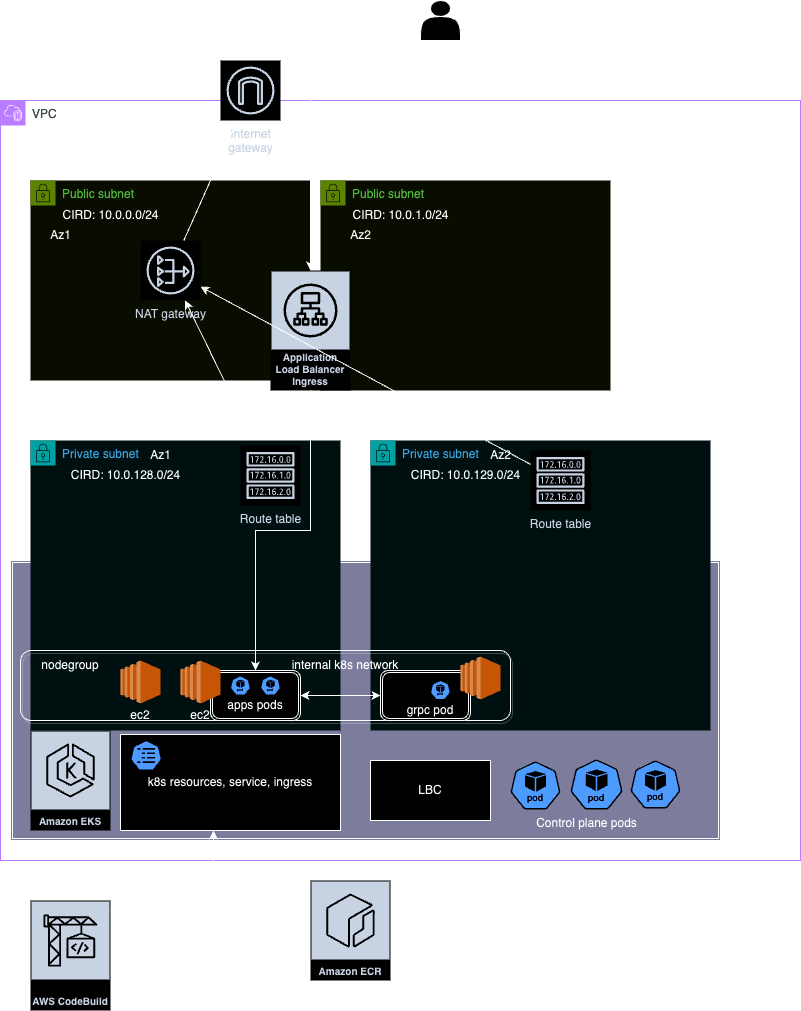

The diagram above was exported from draw.io. Its source (the exported page's mxGraphModel, read from the mxfile embedded in the PNG):
<mxGraphModel dx="1674" dy="799" grid="1" gridSize="10" guides="1" tooltips="1" connect="1" arrows="1" fold="1" page="1" pageScale="1" pageWidth="850" pageHeight="1100" math="0" shadow="0">
  <root>
    <mxCell id="0" />
    <mxCell id="1" parent="0" />
    <mxCell id="BQDSDcEUsgq7mildKI7B-34" value="" style="shape=ext;double=1;rounded=0;whiteSpace=wrap;html=1;fillColor=#7E7E9E;shadow=0;" vertex="1" parent="1">
      <mxGeometry x="40" y="580" width="710" height="280" as="geometry" />
    </mxCell>
    <mxCell id="BQDSDcEUsgq7mildKI7B-3" value="VPC" style="points=[[0,0],[0.25,0],[0.5,0],[0.75,0],[1,0],[1,0.25],[1,0.5],[1,0.75],[1,1],[0.75,1],[0.5,1],[0.25,1],[0,1],[0,0.75],[0,0.5],[0,0.25]];outlineConnect=0;gradientColor=none;html=1;whiteSpace=wrap;fontSize=12;fontStyle=0;container=1;pointerEvents=0;collapsible=0;recursiveResize=0;shape=mxgraph.aws4.group;grIcon=mxgraph.aws4.group_vpc2;strokeColor=#8C4FFF;fillColor=none;verticalAlign=top;align=left;spacingLeft=30;fontColor=#AAB7B8;dashed=0;" vertex="1" parent="1">
      <mxGeometry x="30" y="120" width="800" height="760" as="geometry" />
    </mxCell>
    <mxCell id="BQDSDcEUsgq7mildKI7B-4" value="Private subnet" style="points=[[0,0],[0.25,0],[0.5,0],[0.75,0],[1,0],[1,0.25],[1,0.5],[1,0.75],[1,1],[0.75,1],[0.5,1],[0.25,1],[0,1],[0,0.75],[0,0.5],[0,0.25]];outlineConnect=0;gradientColor=none;html=1;whiteSpace=wrap;fontSize=12;fontStyle=0;container=1;pointerEvents=0;collapsible=0;recursiveResize=0;shape=mxgraph.aws4.group;grIcon=mxgraph.aws4.group_security_group;grStroke=0;strokeColor=#00A4A6;fillColor=#E6F6F7;verticalAlign=top;align=left;spacingLeft=30;fontColor=#147EBA;dashed=0;" vertex="1" parent="BQDSDcEUsgq7mildKI7B-3">
      <mxGeometry x="370" y="340" width="340" height="290" as="geometry" />
    </mxCell>
    <mxCell id="BQDSDcEUsgq7mildKI7B-9" value="CIRD: 10.0.129.0/24" style="text;html=1;align=center;verticalAlign=middle;resizable=0;points=[];autosize=1;strokeColor=none;fillColor=none;" vertex="1" parent="BQDSDcEUsgq7mildKI7B-4">
      <mxGeometry x="30" y="20" width="130" height="30" as="geometry" />
    </mxCell>
    <mxCell id="BQDSDcEUsgq7mildKI7B-16" value="Az2" style="text;html=1;align=center;verticalAlign=middle;resizable=0;points=[];autosize=1;strokeColor=none;fillColor=none;" vertex="1" parent="BQDSDcEUsgq7mildKI7B-4">
      <mxGeometry x="110" width="40" height="30" as="geometry" />
    </mxCell>
    <mxCell id="BQDSDcEUsgq7mildKI7B-22" value="Route table" style="sketch=0;outlineConnect=0;fontColor=#232F3E;gradientColor=none;strokeColor=#232F3E;fillColor=#ffffff;dashed=0;verticalLabelPosition=bottom;verticalAlign=top;align=center;html=1;fontSize=12;fontStyle=0;aspect=fixed;shape=mxgraph.aws4.resourceIcon;resIcon=mxgraph.aws4.route_table;" vertex="1" parent="BQDSDcEUsgq7mildKI7B-4">
      <mxGeometry x="160" y="10" width="60" height="60" as="geometry" />
    </mxCell>
    <mxCell id="BQDSDcEUsgq7mildKI7B-5" value="Public subnet" style="points=[[0,0],[0.25,0],[0.5,0],[0.75,0],[1,0],[1,0.25],[1,0.5],[1,0.75],[1,1],[0.75,1],[0.5,1],[0.25,1],[0,1],[0,0.75],[0,0.5],[0,0.25]];outlineConnect=0;gradientColor=none;html=1;whiteSpace=wrap;fontSize=12;fontStyle=0;container=1;pointerEvents=0;collapsible=0;recursiveResize=0;shape=mxgraph.aws4.group;grIcon=mxgraph.aws4.group_security_group;grStroke=0;strokeColor=#7AA116;fillColor=#F2F6E8;verticalAlign=top;align=left;spacingLeft=30;fontColor=#248814;dashed=0;" vertex="1" parent="BQDSDcEUsgq7mildKI7B-3">
      <mxGeometry x="30" y="80" width="280" height="200" as="geometry" />
    </mxCell>
    <mxCell id="BQDSDcEUsgq7mildKI7B-11" value="CIRD: 10.0.0.0/24" style="text;html=1;align=center;verticalAlign=middle;resizable=0;points=[];autosize=1;strokeColor=none;fillColor=none;" vertex="1" parent="BQDSDcEUsgq7mildKI7B-5">
      <mxGeometry x="20" y="20" width="120" height="30" as="geometry" />
    </mxCell>
    <mxCell id="BQDSDcEUsgq7mildKI7B-13" value="Az1" style="text;html=1;align=center;verticalAlign=middle;resizable=0;points=[];autosize=1;strokeColor=none;fillColor=none;" vertex="1" parent="BQDSDcEUsgq7mildKI7B-5">
      <mxGeometry x="10" y="40" width="40" height="30" as="geometry" />
    </mxCell>
    <mxCell id="BQDSDcEUsgq7mildKI7B-20" value="NAT gateway" style="sketch=0;outlineConnect=0;fontColor=#232F3E;gradientColor=none;strokeColor=#232F3E;fillColor=#ffffff;dashed=0;verticalLabelPosition=bottom;verticalAlign=top;align=center;html=1;fontSize=12;fontStyle=0;aspect=fixed;shape=mxgraph.aws4.resourceIcon;resIcon=mxgraph.aws4.nat_gateway;" vertex="1" parent="BQDSDcEUsgq7mildKI7B-5">
      <mxGeometry x="110" y="60" width="60" height="60" as="geometry" />
    </mxCell>
    <mxCell id="BQDSDcEUsgq7mildKI7B-6" value="CIDR_BLOCK:&amp;nbsp;10.0.0.0/16" style="text;html=1;strokeColor=none;fillColor=none;align=center;verticalAlign=middle;whiteSpace=wrap;rounded=0;" vertex="1" parent="BQDSDcEUsgq7mildKI7B-3">
      <mxGeometry x="75" y="10" width="100" height="30" as="geometry" />
    </mxCell>
    <mxCell id="BQDSDcEUsgq7mildKI7B-8" value="Public subnet" style="points=[[0,0],[0.25,0],[0.5,0],[0.75,0],[1,0],[1,0.25],[1,0.5],[1,0.75],[1,1],[0.75,1],[0.5,1],[0.25,1],[0,1],[0,0.75],[0,0.5],[0,0.25]];outlineConnect=0;gradientColor=none;html=1;whiteSpace=wrap;fontSize=12;fontStyle=0;container=1;pointerEvents=0;collapsible=0;recursiveResize=0;shape=mxgraph.aws4.group;grIcon=mxgraph.aws4.group_security_group;grStroke=0;strokeColor=#7AA116;fillColor=#F2F6E8;verticalAlign=top;align=left;spacingLeft=30;fontColor=#248814;dashed=0;" vertex="1" parent="BQDSDcEUsgq7mildKI7B-3">
      <mxGeometry x="320" y="80" width="290" height="210" as="geometry" />
    </mxCell>
    <mxCell id="BQDSDcEUsgq7mildKI7B-12" value="CIRD: 10.0.1.0/24" style="text;html=1;align=center;verticalAlign=middle;resizable=0;points=[];autosize=1;strokeColor=none;fillColor=none;" vertex="1" parent="BQDSDcEUsgq7mildKI7B-8">
      <mxGeometry x="20" y="20" width="120" height="30" as="geometry" />
    </mxCell>
    <mxCell id="BQDSDcEUsgq7mildKI7B-56" value="Application Load Balancer Ingress" style="sketch=0;outlineConnect=0;fontColor=#232F3E;gradientColor=none;strokeColor=#ffffff;fillColor=#232F3E;dashed=0;verticalLabelPosition=middle;verticalAlign=bottom;align=center;html=1;whiteSpace=wrap;fontSize=10;fontStyle=1;spacing=3;shape=mxgraph.aws4.productIcon;prIcon=mxgraph.aws4.application_load_balancer;" vertex="1" parent="BQDSDcEUsgq7mildKI7B-8">
      <mxGeometry x="-50" y="90" width="80" height="120" as="geometry" />
    </mxCell>
    <mxCell id="BQDSDcEUsgq7mildKI7B-14" value="Az2" style="text;html=1;align=center;verticalAlign=middle;resizable=0;points=[];autosize=1;strokeColor=none;fillColor=none;" vertex="1" parent="BQDSDcEUsgq7mildKI7B-8">
      <mxGeometry x="20" y="40" width="40" height="30" as="geometry" />
    </mxCell>
    <mxCell id="BQDSDcEUsgq7mildKI7B-18" value="Internet&#10;gateway" style="sketch=0;outlineConnect=0;fontColor=#232F3E;gradientColor=none;strokeColor=#232F3E;fillColor=#ffffff;dashed=0;verticalLabelPosition=bottom;verticalAlign=top;align=center;html=1;fontSize=12;fontStyle=0;aspect=fixed;shape=mxgraph.aws4.resourceIcon;resIcon=mxgraph.aws4.internet_gateway;" vertex="1" parent="BQDSDcEUsgq7mildKI7B-3">
      <mxGeometry x="220" y="-40" width="60" height="60" as="geometry" />
    </mxCell>
    <mxCell id="BQDSDcEUsgq7mildKI7B-27" value="" style="endArrow=classic;html=1;rounded=0;" edge="1" parent="BQDSDcEUsgq7mildKI7B-3" source="BQDSDcEUsgq7mildKI7B-21" target="BQDSDcEUsgq7mildKI7B-20">
      <mxGeometry width="50" height="50" relative="1" as="geometry">
        <mxPoint x="270" y="320" as="sourcePoint" />
        <mxPoint x="320" y="270" as="targetPoint" />
      </mxGeometry>
    </mxCell>
    <mxCell id="BQDSDcEUsgq7mildKI7B-28" value="" style="endArrow=classic;html=1;rounded=0;" edge="1" parent="BQDSDcEUsgq7mildKI7B-3" source="BQDSDcEUsgq7mildKI7B-22" target="BQDSDcEUsgq7mildKI7B-20">
      <mxGeometry width="50" height="50" relative="1" as="geometry">
        <mxPoint x="270" y="320" as="sourcePoint" />
        <mxPoint x="320" y="270" as="targetPoint" />
      </mxGeometry>
    </mxCell>
    <mxCell id="BQDSDcEUsgq7mildKI7B-29" value="" style="endArrow=classic;html=1;rounded=0;" edge="1" parent="BQDSDcEUsgq7mildKI7B-3" source="BQDSDcEUsgq7mildKI7B-20" target="BQDSDcEUsgq7mildKI7B-18">
      <mxGeometry width="50" height="50" relative="1" as="geometry">
        <mxPoint x="270" y="320" as="sourcePoint" />
        <mxPoint x="320" y="270" as="targetPoint" />
      </mxGeometry>
    </mxCell>
    <mxCell id="BQDSDcEUsgq7mildKI7B-30" value="Amazon EKS" style="sketch=0;outlineConnect=0;fontColor=#232F3E;gradientColor=none;strokeColor=#ffffff;fillColor=#232F3E;dashed=0;verticalLabelPosition=middle;verticalAlign=bottom;align=center;html=1;whiteSpace=wrap;fontSize=10;fontStyle=1;spacing=3;shape=mxgraph.aws4.productIcon;prIcon=mxgraph.aws4.eks;" vertex="1" parent="BQDSDcEUsgq7mildKI7B-3">
      <mxGeometry x="30" y="630" width="80" height="100" as="geometry" />
    </mxCell>
    <mxCell id="BQDSDcEUsgq7mildKI7B-7" value="Private subnet" style="points=[[0,0],[0.25,0],[0.5,0],[0.75,0],[1,0],[1,0.25],[1,0.5],[1,0.75],[1,1],[0.75,1],[0.5,1],[0.25,1],[0,1],[0,0.75],[0,0.5],[0,0.25]];outlineConnect=0;gradientColor=none;html=1;whiteSpace=wrap;fontSize=12;fontStyle=0;container=1;pointerEvents=0;collapsible=0;recursiveResize=0;shape=mxgraph.aws4.group;grIcon=mxgraph.aws4.group_security_group;grStroke=0;strokeColor=#00A4A6;fillColor=#E6F6F7;verticalAlign=top;align=left;spacingLeft=30;fontColor=#147EBA;dashed=0;" vertex="1" parent="BQDSDcEUsgq7mildKI7B-3">
      <mxGeometry x="30" y="340" width="310" height="290" as="geometry" />
    </mxCell>
    <mxCell id="BQDSDcEUsgq7mildKI7B-10" value="CIRD: 10.0.128.0/24" style="text;html=1;align=center;verticalAlign=middle;resizable=0;points=[];autosize=1;strokeColor=none;fillColor=none;" vertex="1" parent="BQDSDcEUsgq7mildKI7B-7">
      <mxGeometry x="30" y="20" width="130" height="30" as="geometry" />
    </mxCell>
    <mxCell id="BQDSDcEUsgq7mildKI7B-15" value="Az1" style="text;html=1;align=center;verticalAlign=middle;resizable=0;points=[];autosize=1;strokeColor=none;fillColor=none;" vertex="1" parent="BQDSDcEUsgq7mildKI7B-7">
      <mxGeometry x="110" width="40" height="30" as="geometry" />
    </mxCell>
    <mxCell id="BQDSDcEUsgq7mildKI7B-21" value="Route table" style="sketch=0;outlineConnect=0;fontColor=#232F3E;gradientColor=none;strokeColor=#232F3E;fillColor=#ffffff;dashed=0;verticalLabelPosition=bottom;verticalAlign=top;align=center;html=1;fontSize=12;fontStyle=0;aspect=fixed;shape=mxgraph.aws4.resourceIcon;resIcon=mxgraph.aws4.route_table;" vertex="1" parent="BQDSDcEUsgq7mildKI7B-7">
      <mxGeometry x="210" y="5" width="60" height="60" as="geometry" />
    </mxCell>
    <mxCell id="BQDSDcEUsgq7mildKI7B-40" value="" style="rounded=1;whiteSpace=wrap;html=1;fillColor=none;shadow=1;" vertex="1" parent="BQDSDcEUsgq7mildKI7B-7">
      <mxGeometry x="-10" y="210" width="490" height="70" as="geometry" />
    </mxCell>
    <mxCell id="BQDSDcEUsgq7mildKI7B-36" value="" style="outlineConnect=0;dashed=0;verticalLabelPosition=bottom;verticalAlign=top;align=center;html=1;shape=mxgraph.aws3.ec2;fillColor=#F58534;gradientColor=none;" vertex="1" parent="BQDSDcEUsgq7mildKI7B-7">
      <mxGeometry x="90" y="220" width="40" height="43" as="geometry" />
    </mxCell>
    <mxCell id="BQDSDcEUsgq7mildKI7B-41" value="ec2" style="text;html=1;strokeColor=none;fillColor=none;align=center;verticalAlign=middle;whiteSpace=wrap;rounded=0;" vertex="1" parent="BQDSDcEUsgq7mildKI7B-7">
      <mxGeometry x="80" y="260" width="60" height="30" as="geometry" />
    </mxCell>
    <mxCell id="BQDSDcEUsgq7mildKI7B-42" value="ec2" style="text;html=1;strokeColor=none;fillColor=none;align=center;verticalAlign=middle;whiteSpace=wrap;rounded=0;" vertex="1" parent="BQDSDcEUsgq7mildKI7B-7">
      <mxGeometry x="140" y="260" width="60" height="30" as="geometry" />
    </mxCell>
    <mxCell id="BQDSDcEUsgq7mildKI7B-43" value="ec2" style="text;html=1;strokeColor=none;fillColor=none;align=center;verticalAlign=middle;whiteSpace=wrap;rounded=0;" vertex="1" parent="BQDSDcEUsgq7mildKI7B-7">
      <mxGeometry x="400" y="260" width="60" height="30" as="geometry" />
    </mxCell>
    <mxCell id="BQDSDcEUsgq7mildKI7B-44" value="nodegroup" style="text;html=1;strokeColor=none;fillColor=none;align=center;verticalAlign=middle;whiteSpace=wrap;rounded=0;" vertex="1" parent="BQDSDcEUsgq7mildKI7B-7">
      <mxGeometry x="10" y="210" width="60" height="30" as="geometry" />
    </mxCell>
    <mxCell id="BQDSDcEUsgq7mildKI7B-49" value="" style="shape=ext;double=1;rounded=1;whiteSpace=wrap;html=1;shadow=0;" vertex="1" parent="BQDSDcEUsgq7mildKI7B-7">
      <mxGeometry x="180" y="230" width="90" height="50" as="geometry" />
    </mxCell>
    <mxCell id="BQDSDcEUsgq7mildKI7B-37" value="" style="outlineConnect=0;dashed=0;verticalLabelPosition=bottom;verticalAlign=top;align=center;html=1;shape=mxgraph.aws3.ec2;fillColor=#F58534;gradientColor=none;" vertex="1" parent="BQDSDcEUsgq7mildKI7B-7">
      <mxGeometry x="150" y="220" width="40" height="43" as="geometry" />
    </mxCell>
    <mxCell id="BQDSDcEUsgq7mildKI7B-50" value="" style="aspect=fixed;sketch=0;html=1;dashed=0;whitespace=wrap;fillColor=#2875E2;strokeColor=#ffffff;points=[[0.005,0.63,0],[0.1,0.2,0],[0.9,0.2,0],[0.5,0,0],[0.995,0.63,0],[0.72,0.99,0],[0.5,1,0],[0.28,0.99,0]];shape=mxgraph.kubernetes.icon2;kubernetesLabel=1;prIcon=pod" vertex="1" parent="BQDSDcEUsgq7mildKI7B-7">
      <mxGeometry x="200" y="235.5" width="19.79" height="19" as="geometry" />
    </mxCell>
    <mxCell id="BQDSDcEUsgq7mildKI7B-51" value="" style="aspect=fixed;sketch=0;html=1;dashed=0;whitespace=wrap;fillColor=#2875E2;strokeColor=#ffffff;points=[[0.005,0.63,0],[0.1,0.2,0],[0.9,0.2,0],[0.5,0,0],[0.995,0.63,0],[0.72,0.99,0],[0.5,1,0],[0.28,0.99,0]];shape=mxgraph.kubernetes.icon2;kubernetesLabel=1;prIcon=pod" vertex="1" parent="BQDSDcEUsgq7mildKI7B-7">
      <mxGeometry x="230.11" y="235.5" width="19.79" height="19" as="geometry" />
    </mxCell>
    <mxCell id="BQDSDcEUsgq7mildKI7B-52" value="apps pods" style="text;html=1;strokeColor=none;fillColor=none;align=center;verticalAlign=middle;whiteSpace=wrap;rounded=0;" vertex="1" parent="BQDSDcEUsgq7mildKI7B-7">
      <mxGeometry x="195" y="250" width="60" height="30" as="geometry" />
    </mxCell>
    <mxCell id="BQDSDcEUsgq7mildKI7B-58" value="" style="shape=ext;double=1;rounded=1;whiteSpace=wrap;html=1;shadow=0;" vertex="1" parent="BQDSDcEUsgq7mildKI7B-7">
      <mxGeometry x="350" y="230" width="90" height="50" as="geometry" />
    </mxCell>
    <mxCell id="BQDSDcEUsgq7mildKI7B-59" value="" style="aspect=fixed;sketch=0;html=1;dashed=0;whitespace=wrap;fillColor=#2875E2;strokeColor=#ffffff;points=[[0.005,0.63,0],[0.1,0.2,0],[0.9,0.2,0],[0.5,0,0],[0.995,0.63,0],[0.72,0.99,0],[0.5,1,0],[0.28,0.99,0]];shape=mxgraph.kubernetes.icon2;kubernetesLabel=1;prIcon=pod" vertex="1" parent="BQDSDcEUsgq7mildKI7B-7">
      <mxGeometry x="400" y="240" width="19.79" height="19" as="geometry" />
    </mxCell>
    <mxCell id="BQDSDcEUsgq7mildKI7B-62" value="grpc pod" style="text;html=1;strokeColor=none;fillColor=none;align=center;verticalAlign=middle;whiteSpace=wrap;rounded=0;" vertex="1" parent="BQDSDcEUsgq7mildKI7B-7">
      <mxGeometry x="370" y="254.5" width="60" height="30" as="geometry" />
    </mxCell>
    <mxCell id="BQDSDcEUsgq7mildKI7B-64" value="" style="endArrow=classic;startArrow=classic;html=1;rounded=0;exitX=1;exitY=0.5;exitDx=0;exitDy=0;" edge="1" parent="BQDSDcEUsgq7mildKI7B-7" source="BQDSDcEUsgq7mildKI7B-49" target="BQDSDcEUsgq7mildKI7B-58">
      <mxGeometry width="50" height="50" relative="1" as="geometry">
        <mxPoint x="250" y="60" as="sourcePoint" />
        <mxPoint x="300" y="10" as="targetPoint" />
      </mxGeometry>
    </mxCell>
    <mxCell id="BQDSDcEUsgq7mildKI7B-65" value="internal k8s network" style="text;html=1;strokeColor=none;fillColor=none;align=center;verticalAlign=middle;whiteSpace=wrap;rounded=0;" vertex="1" parent="BQDSDcEUsgq7mildKI7B-7">
      <mxGeometry x="260" y="210" width="110" height="30" as="geometry" />
    </mxCell>
    <mxCell id="BQDSDcEUsgq7mildKI7B-45" value="" style="aspect=fixed;sketch=0;html=1;dashed=0;whitespace=wrap;fillColor=#2875E2;strokeColor=#ffffff;points=[[0.005,0.63,0],[0.1,0.2,0],[0.9,0.2,0],[0.5,0,0],[0.995,0.63,0],[0.72,0.99,0],[0.5,1,0],[0.28,0.99,0]];shape=mxgraph.kubernetes.icon2;kubernetesLabel=1;prIcon=pod" vertex="1" parent="BQDSDcEUsgq7mildKI7B-3">
      <mxGeometry x="510" y="661" width="50" height="48" as="geometry" />
    </mxCell>
    <mxCell id="BQDSDcEUsgq7mildKI7B-46" value="" style="aspect=fixed;sketch=0;html=1;dashed=0;whitespace=wrap;fillColor=#2875E2;strokeColor=#ffffff;points=[[0.005,0.63,0],[0.1,0.2,0],[0.9,0.2,0],[0.5,0,0],[0.995,0.63,0],[0.72,0.99,0],[0.5,1,0],[0.28,0.99,0]];shape=mxgraph.kubernetes.icon2;kubernetesLabel=1;prIcon=pod" vertex="1" parent="BQDSDcEUsgq7mildKI7B-3">
      <mxGeometry x="570" y="659" width="52.08" height="50" as="geometry" />
    </mxCell>
    <mxCell id="BQDSDcEUsgq7mildKI7B-48" value="Control plane pods" style="text;html=1;strokeColor=none;fillColor=none;align=center;verticalAlign=middle;whiteSpace=wrap;rounded=0;" vertex="1" parent="BQDSDcEUsgq7mildKI7B-3">
      <mxGeometry x="510" y="708" width="152.92" height="30" as="geometry" />
    </mxCell>
    <mxCell id="BQDSDcEUsgq7mildKI7B-57" value="" style="edgeStyle=orthogonalEdgeStyle;rounded=0;orthogonalLoop=1;jettySize=auto;html=1;entryX=0.5;entryY=0;entryDx=0;entryDy=0;" edge="1" parent="BQDSDcEUsgq7mildKI7B-3" source="BQDSDcEUsgq7mildKI7B-56" target="BQDSDcEUsgq7mildKI7B-49">
      <mxGeometry relative="1" as="geometry" />
    </mxCell>
    <mxCell id="BQDSDcEUsgq7mildKI7B-39" value="LBC" style="rounded=0;whiteSpace=wrap;html=1;" vertex="1" parent="1">
      <mxGeometry x="400" y="780" width="120" height="60" as="geometry" />
    </mxCell>
    <mxCell id="BQDSDcEUsgq7mildKI7B-47" value="" style="aspect=fixed;sketch=0;html=1;dashed=0;whitespace=wrap;fillColor=#2875E2;strokeColor=#ffffff;points=[[0.005,0.63,0],[0.1,0.2,0],[0.9,0.2,0],[0.5,0,0],[0.995,0.63,0],[0.72,0.99,0],[0.5,1,0],[0.28,0.99,0]];shape=mxgraph.kubernetes.icon2;kubernetesLabel=1;prIcon=pod" vertex="1" parent="1">
      <mxGeometry x="660" y="780" width="50" height="48" as="geometry" />
    </mxCell>
    <mxCell id="BQDSDcEUsgq7mildKI7B-54" value="k8s resources, service, ingress" style="rounded=0;whiteSpace=wrap;html=1;" vertex="1" parent="1">
      <mxGeometry x="150" y="754" width="220" height="96" as="geometry" />
    </mxCell>
    <mxCell id="BQDSDcEUsgq7mildKI7B-53" value="" style="aspect=fixed;sketch=0;html=1;dashed=0;whitespace=wrap;fillColor=#2875E2;strokeColor=#ffffff;points=[[0.005,0.63,0],[0.1,0.2,0],[0.9,0.2,0],[0.5,0,0],[0.995,0.63,0],[0.72,0.99,0],[0.5,1,0],[0.28,0.99,0]];shape=mxgraph.kubernetes.icon2;prIcon=cm" vertex="1" parent="1">
      <mxGeometry x="160" y="760" width="31.25" height="30" as="geometry" />
    </mxCell>
    <mxCell id="BQDSDcEUsgq7mildKI7B-38" value="" style="outlineConnect=0;dashed=0;verticalLabelPosition=bottom;verticalAlign=top;align=center;html=1;shape=mxgraph.aws3.ec2;fillColor=#F58534;gradientColor=none;" vertex="1" parent="1">
      <mxGeometry x="490" y="676" width="40" height="43" as="geometry" />
    </mxCell>
    <mxCell id="BQDSDcEUsgq7mildKI7B-71" style="edgeStyle=orthogonalEdgeStyle;rounded=0;orthogonalLoop=1;jettySize=auto;html=1;" edge="1" parent="1" source="BQDSDcEUsgq7mildKI7B-66" target="BQDSDcEUsgq7mildKI7B-68">
      <mxGeometry relative="1" as="geometry" />
    </mxCell>
    <mxCell id="BQDSDcEUsgq7mildKI7B-66" value="AWS CodeBuild" style="sketch=0;outlineConnect=0;fontColor=#232F3E;gradientColor=none;strokeColor=#ffffff;fillColor=#232F3E;dashed=0;verticalLabelPosition=middle;verticalAlign=bottom;align=center;html=1;whiteSpace=wrap;fontSize=10;fontStyle=1;spacing=3;shape=mxgraph.aws4.productIcon;prIcon=mxgraph.aws4.codebuild;" vertex="1" parent="1">
      <mxGeometry x="60" y="920" width="80" height="110" as="geometry" />
    </mxCell>
    <mxCell id="BQDSDcEUsgq7mildKI7B-68" value="Amazon ECR" style="sketch=0;outlineConnect=0;fontColor=#232F3E;gradientColor=none;strokeColor=#ffffff;fillColor=#232F3E;dashed=0;verticalLabelPosition=middle;verticalAlign=bottom;align=center;html=1;whiteSpace=wrap;fontSize=10;fontStyle=1;spacing=3;shape=mxgraph.aws4.productIcon;prIcon=mxgraph.aws4.ecr;" vertex="1" parent="1">
      <mxGeometry x="340" y="900" width="80" height="100" as="geometry" />
    </mxCell>
    <mxCell id="BQDSDcEUsgq7mildKI7B-72" style="edgeStyle=orthogonalEdgeStyle;rounded=0;orthogonalLoop=1;jettySize=auto;html=1;entryX=0.423;entryY=1;entryDx=0;entryDy=0;entryPerimeter=0;" edge="1" parent="1" source="BQDSDcEUsgq7mildKI7B-66" target="BQDSDcEUsgq7mildKI7B-54">
      <mxGeometry relative="1" as="geometry">
        <Array as="points">
          <mxPoint x="243" y="930" />
        </Array>
      </mxGeometry>
    </mxCell>
    <mxCell id="BQDSDcEUsgq7mildKI7B-76" style="edgeStyle=orthogonalEdgeStyle;rounded=0;orthogonalLoop=1;jettySize=auto;html=1;" edge="1" parent="1" source="BQDSDcEUsgq7mildKI7B-73" target="BQDSDcEUsgq7mildKI7B-56">
      <mxGeometry relative="1" as="geometry" />
    </mxCell>
    <mxCell id="BQDSDcEUsgq7mildKI7B-73" value="" style="shape=actor;whiteSpace=wrap;html=1;" vertex="1" parent="1">
      <mxGeometry x="450" y="20" width="40" height="40" as="geometry" />
    </mxCell>
  </root>
</mxGraphModel>